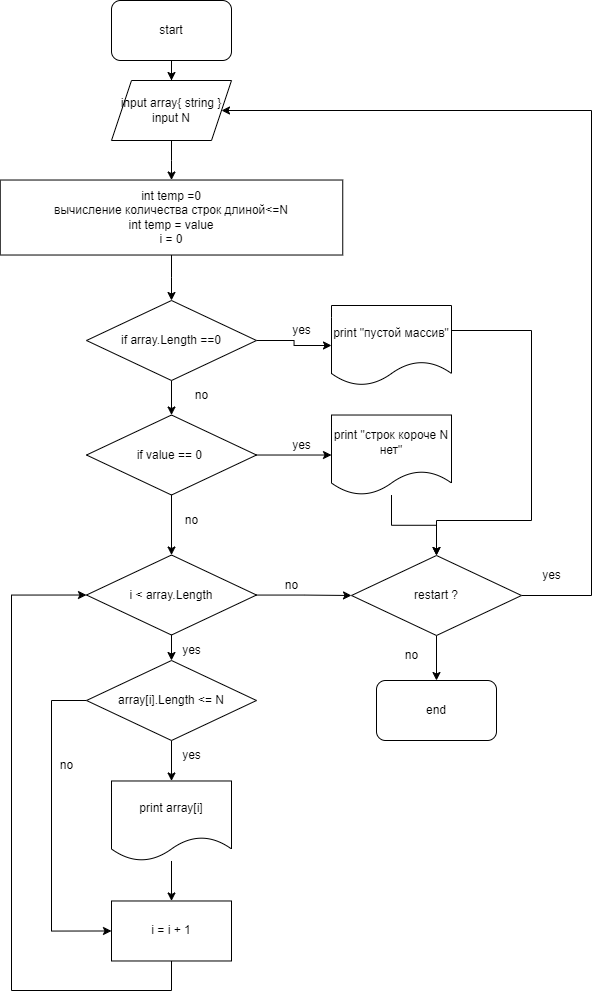

The diagram above was exported from draw.io. Its source (the exported page's mxGraphModel, read from the mxfile embedded in the PNG):
<mxGraphModel dx="1158" dy="1539" grid="1" gridSize="10" guides="1" tooltips="1" connect="1" arrows="1" fold="1" page="1" pageScale="1" pageWidth="827" pageHeight="1169" math="0" shadow="0">
  <root>
    <mxCell id="0" />
    <mxCell id="1" parent="0" />
    <mxCell id="HoOvEnw9KwgLjRVoQI0_-23" value="" style="edgeStyle=orthogonalEdgeStyle;rounded=0;orthogonalLoop=1;jettySize=auto;html=1;" parent="1" source="-yuBQBTmXtRFTnZgo3Im-2" target="-yuBQBTmXtRFTnZgo3Im-4" edge="1">
      <mxGeometry relative="1" as="geometry" />
    </mxCell>
    <mxCell id="-yuBQBTmXtRFTnZgo3Im-2" value="start" style="rounded=1;whiteSpace=wrap;html=1;" parent="1" vertex="1">
      <mxGeometry x="290" y="120" width="120" height="60" as="geometry" />
    </mxCell>
    <mxCell id="s4waOCT3ZlL1ih8fzl0N-5" value="" style="edgeStyle=orthogonalEdgeStyle;rounded=0;orthogonalLoop=1;jettySize=auto;html=1;" edge="1" parent="1" source="-yuBQBTmXtRFTnZgo3Im-4" target="s4waOCT3ZlL1ih8fzl0N-4">
      <mxGeometry relative="1" as="geometry" />
    </mxCell>
    <mxCell id="-yuBQBTmXtRFTnZgo3Im-4" value="input array{ string }&lt;br&gt;input N" style="shape=parallelogram;perimeter=parallelogramPerimeter;whiteSpace=wrap;html=1;fixedSize=1;" parent="1" vertex="1">
      <mxGeometry x="290" y="200" width="120" height="60" as="geometry" />
    </mxCell>
    <mxCell id="-yuBQBTmXtRFTnZgo3Im-19" value="no" style="text;html=1;align=center;verticalAlign=middle;resizable=0;points=[];autosize=1;strokeColor=none;fillColor=none;" parent="1" vertex="1">
      <mxGeometry x="350" y="625" width="40" height="30" as="geometry" />
    </mxCell>
    <mxCell id="-yuBQBTmXtRFTnZgo3Im-21" value="end" style="rounded=1;whiteSpace=wrap;html=1;" parent="1" vertex="1">
      <mxGeometry x="555" y="800" width="120" height="60" as="geometry" />
    </mxCell>
    <mxCell id="HoOvEnw9KwgLjRVoQI0_-17" value="" style="edgeStyle=orthogonalEdgeStyle;rounded=0;orthogonalLoop=1;jettySize=auto;html=1;entryX=0.5;entryY=0;entryDx=0;entryDy=0;" parent="1" source="HoOvEnw9KwgLjRVoQI0_-4" target="HoOvEnw9KwgLjRVoQI0_-7" edge="1">
      <mxGeometry relative="1" as="geometry">
        <mxPoint x="350.02857142857135" y="530" as="targetPoint" />
      </mxGeometry>
    </mxCell>
    <mxCell id="s4waOCT3ZlL1ih8fzl0N-10" style="edgeStyle=orthogonalEdgeStyle;rounded=0;orthogonalLoop=1;jettySize=auto;html=1;" edge="1" parent="1" source="HoOvEnw9KwgLjRVoQI0_-4" target="s4waOCT3ZlL1ih8fzl0N-7">
      <mxGeometry relative="1" as="geometry" />
    </mxCell>
    <mxCell id="HoOvEnw9KwgLjRVoQI0_-4" value="if array.Length ==0" style="rhombus;whiteSpace=wrap;html=1;" parent="1" vertex="1">
      <mxGeometry x="265" y="420" width="170" height="80" as="geometry" />
    </mxCell>
    <mxCell id="s4waOCT3ZlL1ih8fzl0N-9" style="edgeStyle=orthogonalEdgeStyle;rounded=0;orthogonalLoop=1;jettySize=auto;html=1;entryX=0;entryY=0.5;entryDx=0;entryDy=0;" edge="1" parent="1" source="HoOvEnw9KwgLjRVoQI0_-7" target="s4waOCT3ZlL1ih8fzl0N-8">
      <mxGeometry relative="1" as="geometry" />
    </mxCell>
    <mxCell id="s4waOCT3ZlL1ih8fzl0N-14" style="edgeStyle=orthogonalEdgeStyle;rounded=0;orthogonalLoop=1;jettySize=auto;html=1;entryX=0.5;entryY=0;entryDx=0;entryDy=0;" edge="1" parent="1" source="HoOvEnw9KwgLjRVoQI0_-7" target="s4waOCT3ZlL1ih8fzl0N-22">
      <mxGeometry relative="1" as="geometry" />
    </mxCell>
    <mxCell id="HoOvEnw9KwgLjRVoQI0_-7" value="if value == 0&amp;nbsp;" style="rhombus;whiteSpace=wrap;html=1;" parent="1" vertex="1">
      <mxGeometry x="265" y="534.52" width="170" height="80" as="geometry" />
    </mxCell>
    <mxCell id="HoOvEnw9KwgLjRVoQI0_-43" value="no" style="text;html=1;align=center;verticalAlign=middle;resizable=0;points=[];autosize=1;strokeColor=none;fillColor=none;" parent="1" vertex="1">
      <mxGeometry x="360" y="500" width="40" height="30" as="geometry" />
    </mxCell>
    <mxCell id="HoOvEnw9KwgLjRVoQI0_-44" value="yes" style="text;html=1;align=center;verticalAlign=middle;resizable=0;points=[];autosize=1;strokeColor=none;fillColor=none;" parent="1" vertex="1">
      <mxGeometry x="460" y="435" width="40" height="30" as="geometry" />
    </mxCell>
    <mxCell id="s4waOCT3ZlL1ih8fzl0N-6" style="edgeStyle=orthogonalEdgeStyle;rounded=0;orthogonalLoop=1;jettySize=auto;html=1;entryX=0.5;entryY=0;entryDx=0;entryDy=0;" edge="1" parent="1" source="s4waOCT3ZlL1ih8fzl0N-4" target="HoOvEnw9KwgLjRVoQI0_-4">
      <mxGeometry relative="1" as="geometry" />
    </mxCell>
    <mxCell id="s4waOCT3ZlL1ih8fzl0N-4" value="int temp =0&lt;br&gt;вычисление количества строк длиной&amp;lt;=N&lt;br&gt;int temp = value&lt;br&gt;i = 0" style="rounded=0;whiteSpace=wrap;html=1;" vertex="1" parent="1">
      <mxGeometry x="178.75" y="299.52" width="342.5" height="75" as="geometry" />
    </mxCell>
    <mxCell id="s4waOCT3ZlL1ih8fzl0N-33" style="edgeStyle=orthogonalEdgeStyle;rounded=0;orthogonalLoop=1;jettySize=auto;html=1;entryX=0.5;entryY=0;entryDx=0;entryDy=0;" edge="1" parent="1" source="s4waOCT3ZlL1ih8fzl0N-7" target="s4waOCT3ZlL1ih8fzl0N-26">
      <mxGeometry relative="1" as="geometry">
        <Array as="points">
          <mxPoint x="710" y="450" />
          <mxPoint x="710" y="640" />
          <mxPoint x="615" y="640" />
        </Array>
      </mxGeometry>
    </mxCell>
    <mxCell id="s4waOCT3ZlL1ih8fzl0N-7" value="print &quot;пустой массив&quot;" style="shape=document;whiteSpace=wrap;html=1;boundedLbl=1;" vertex="1" parent="1">
      <mxGeometry x="510" y="425" width="120" height="80" as="geometry" />
    </mxCell>
    <mxCell id="s4waOCT3ZlL1ih8fzl0N-34" style="edgeStyle=orthogonalEdgeStyle;rounded=0;orthogonalLoop=1;jettySize=auto;html=1;" edge="1" parent="1" source="s4waOCT3ZlL1ih8fzl0N-8" target="s4waOCT3ZlL1ih8fzl0N-26">
      <mxGeometry relative="1" as="geometry" />
    </mxCell>
    <mxCell id="s4waOCT3ZlL1ih8fzl0N-8" value="print &quot;строк короче N нет&quot;" style="shape=document;whiteSpace=wrap;html=1;boundedLbl=1;" vertex="1" parent="1">
      <mxGeometry x="510" y="534.52" width="120" height="80" as="geometry" />
    </mxCell>
    <mxCell id="s4waOCT3ZlL1ih8fzl0N-11" value="yes" style="text;html=1;align=center;verticalAlign=middle;resizable=0;points=[];autosize=1;strokeColor=none;fillColor=none;" vertex="1" parent="1">
      <mxGeometry x="460" y="550" width="40" height="30" as="geometry" />
    </mxCell>
    <mxCell id="s4waOCT3ZlL1ih8fzl0N-15" style="edgeStyle=orthogonalEdgeStyle;rounded=0;orthogonalLoop=1;jettySize=auto;html=1;entryX=0.5;entryY=0;entryDx=0;entryDy=0;" edge="1" parent="1" source="s4waOCT3ZlL1ih8fzl0N-12" target="s4waOCT3ZlL1ih8fzl0N-13">
      <mxGeometry relative="1" as="geometry" />
    </mxCell>
    <mxCell id="s4waOCT3ZlL1ih8fzl0N-18" style="edgeStyle=orthogonalEdgeStyle;rounded=0;orthogonalLoop=1;jettySize=auto;html=1;entryX=0;entryY=0.5;entryDx=0;entryDy=0;" edge="1" parent="1" source="s4waOCT3ZlL1ih8fzl0N-12" target="s4waOCT3ZlL1ih8fzl0N-16">
      <mxGeometry relative="1" as="geometry">
        <Array as="points">
          <mxPoint x="230" y="819.48" />
          <mxPoint x="230" y="1050.48" />
        </Array>
      </mxGeometry>
    </mxCell>
    <mxCell id="s4waOCT3ZlL1ih8fzl0N-12" value="array[i].Length &amp;lt;= N" style="rhombus;whiteSpace=wrap;html=1;" vertex="1" parent="1">
      <mxGeometry x="265" y="780" width="170" height="80" as="geometry" />
    </mxCell>
    <mxCell id="s4waOCT3ZlL1ih8fzl0N-17" style="edgeStyle=orthogonalEdgeStyle;rounded=0;orthogonalLoop=1;jettySize=auto;html=1;entryX=0.5;entryY=0;entryDx=0;entryDy=0;" edge="1" parent="1" source="s4waOCT3ZlL1ih8fzl0N-13" target="s4waOCT3ZlL1ih8fzl0N-16">
      <mxGeometry relative="1" as="geometry" />
    </mxCell>
    <mxCell id="s4waOCT3ZlL1ih8fzl0N-13" value="print array[i]" style="shape=document;whiteSpace=wrap;html=1;boundedLbl=1;" vertex="1" parent="1">
      <mxGeometry x="290" y="900.48" width="120" height="80" as="geometry" />
    </mxCell>
    <mxCell id="s4waOCT3ZlL1ih8fzl0N-24" style="edgeStyle=orthogonalEdgeStyle;rounded=0;orthogonalLoop=1;jettySize=auto;html=1;entryX=0;entryY=0.5;entryDx=0;entryDy=0;" edge="1" parent="1" source="s4waOCT3ZlL1ih8fzl0N-16" target="s4waOCT3ZlL1ih8fzl0N-22">
      <mxGeometry relative="1" as="geometry">
        <Array as="points">
          <mxPoint x="350" y="1110" />
          <mxPoint x="190" y="1110" />
          <mxPoint x="190" y="714" />
        </Array>
      </mxGeometry>
    </mxCell>
    <mxCell id="s4waOCT3ZlL1ih8fzl0N-16" value="i = i + 1" style="rounded=0;whiteSpace=wrap;html=1;" vertex="1" parent="1">
      <mxGeometry x="290" y="1020.48" width="120" height="60" as="geometry" />
    </mxCell>
    <mxCell id="s4waOCT3ZlL1ih8fzl0N-19" value="no" style="text;html=1;align=center;verticalAlign=middle;resizable=0;points=[];autosize=1;strokeColor=none;fillColor=none;" vertex="1" parent="1">
      <mxGeometry x="225" y="870.48" width="40" height="30" as="geometry" />
    </mxCell>
    <mxCell id="s4waOCT3ZlL1ih8fzl0N-20" value="yes" style="text;html=1;align=center;verticalAlign=middle;resizable=0;points=[];autosize=1;strokeColor=none;fillColor=none;" vertex="1" parent="1">
      <mxGeometry x="350" y="860" width="40" height="30" as="geometry" />
    </mxCell>
    <mxCell id="s4waOCT3ZlL1ih8fzl0N-23" style="edgeStyle=orthogonalEdgeStyle;rounded=0;orthogonalLoop=1;jettySize=auto;html=1;entryX=0.5;entryY=0;entryDx=0;entryDy=0;" edge="1" parent="1" source="s4waOCT3ZlL1ih8fzl0N-22" target="s4waOCT3ZlL1ih8fzl0N-12">
      <mxGeometry relative="1" as="geometry" />
    </mxCell>
    <mxCell id="s4waOCT3ZlL1ih8fzl0N-27" style="edgeStyle=orthogonalEdgeStyle;rounded=0;orthogonalLoop=1;jettySize=auto;html=1;entryX=0;entryY=0.5;entryDx=0;entryDy=0;" edge="1" parent="1" source="s4waOCT3ZlL1ih8fzl0N-22" target="s4waOCT3ZlL1ih8fzl0N-26">
      <mxGeometry relative="1" as="geometry" />
    </mxCell>
    <mxCell id="s4waOCT3ZlL1ih8fzl0N-22" value="i &amp;lt; array.Length" style="rhombus;whiteSpace=wrap;html=1;" vertex="1" parent="1">
      <mxGeometry x="265" y="674.52" width="170" height="80" as="geometry" />
    </mxCell>
    <mxCell id="s4waOCT3ZlL1ih8fzl0N-25" value="yes" style="text;html=1;align=center;verticalAlign=middle;resizable=0;points=[];autosize=1;strokeColor=none;fillColor=none;" vertex="1" parent="1">
      <mxGeometry x="350" y="754.52" width="40" height="30" as="geometry" />
    </mxCell>
    <mxCell id="s4waOCT3ZlL1ih8fzl0N-29" style="edgeStyle=orthogonalEdgeStyle;rounded=0;orthogonalLoop=1;jettySize=auto;html=1;entryX=1;entryY=0.5;entryDx=0;entryDy=0;" edge="1" parent="1" source="s4waOCT3ZlL1ih8fzl0N-26" target="-yuBQBTmXtRFTnZgo3Im-4">
      <mxGeometry relative="1" as="geometry">
        <Array as="points">
          <mxPoint x="770" y="715" />
          <mxPoint x="770" y="230" />
        </Array>
      </mxGeometry>
    </mxCell>
    <mxCell id="s4waOCT3ZlL1ih8fzl0N-31" style="edgeStyle=orthogonalEdgeStyle;rounded=0;orthogonalLoop=1;jettySize=auto;html=1;entryX=0.5;entryY=0;entryDx=0;entryDy=0;" edge="1" parent="1" source="s4waOCT3ZlL1ih8fzl0N-26" target="-yuBQBTmXtRFTnZgo3Im-21">
      <mxGeometry relative="1" as="geometry" />
    </mxCell>
    <mxCell id="s4waOCT3ZlL1ih8fzl0N-26" value="restart ?" style="rhombus;whiteSpace=wrap;html=1;" vertex="1" parent="1">
      <mxGeometry x="530" y="675" width="170" height="80" as="geometry" />
    </mxCell>
    <mxCell id="s4waOCT3ZlL1ih8fzl0N-28" value="no" style="text;html=1;align=center;verticalAlign=middle;resizable=0;points=[];autosize=1;strokeColor=none;fillColor=none;" vertex="1" parent="1">
      <mxGeometry x="450" y="690" width="40" height="30" as="geometry" />
    </mxCell>
    <mxCell id="s4waOCT3ZlL1ih8fzl0N-30" value="yes" style="text;html=1;align=center;verticalAlign=middle;resizable=0;points=[];autosize=1;strokeColor=none;fillColor=none;" vertex="1" parent="1">
      <mxGeometry x="710" y="680" width="40" height="30" as="geometry" />
    </mxCell>
    <mxCell id="s4waOCT3ZlL1ih8fzl0N-32" value="no" style="text;html=1;align=center;verticalAlign=middle;resizable=0;points=[];autosize=1;strokeColor=none;fillColor=none;" vertex="1" parent="1">
      <mxGeometry x="570" y="760" width="40" height="30" as="geometry" />
    </mxCell>
  </root>
</mxGraphModel>